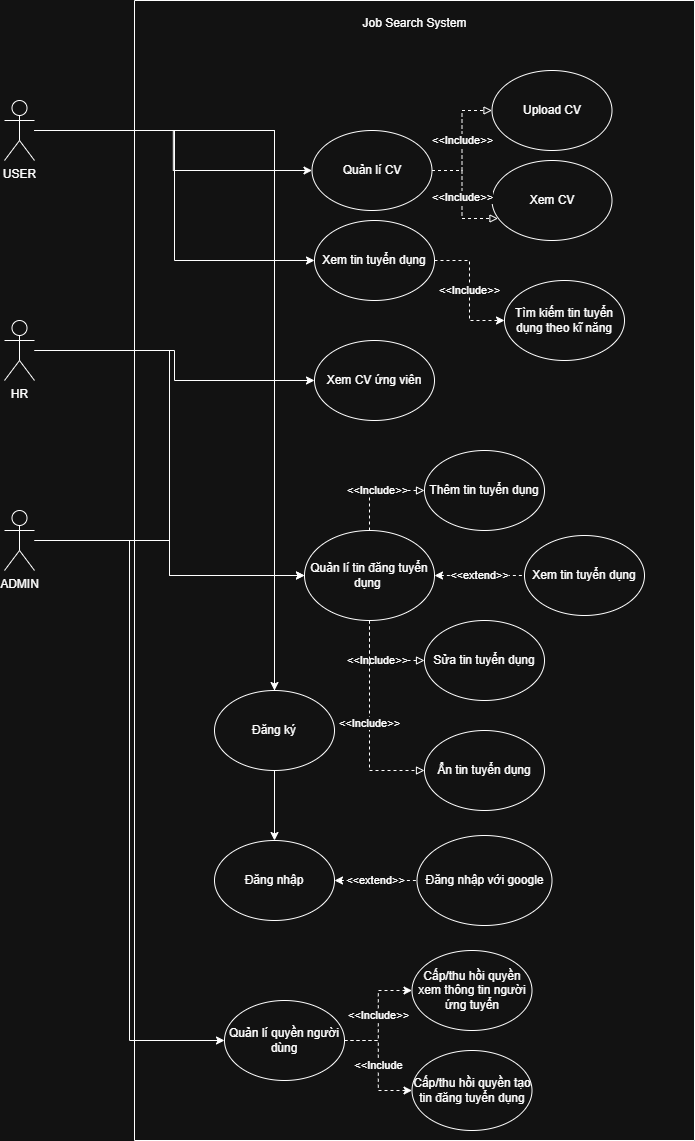

The diagram above was exported from draw.io. Its source (the exported page's mxGraphModel, read from the mxfile embedded in the PNG):
<mxGraphModel dx="1426" dy="781" grid="1" gridSize="10" guides="1" tooltips="1" connect="1" arrows="1" fold="1" page="1" pageScale="1" pageWidth="3300" pageHeight="4681" math="0" shadow="0">
  <root>
    <mxCell id="0" />
    <mxCell id="1" parent="0" />
    <mxCell id="oiq2Jwc-A9WAwpW4Hep4-15" style="edgeStyle=orthogonalEdgeStyle;rounded=0;orthogonalLoop=1;jettySize=auto;html=1;" edge="1" parent="1" source="oiq2Jwc-A9WAwpW4Hep4-2" target="oiq2Jwc-A9WAwpW4Hep4-6">
      <mxGeometry relative="1" as="geometry" />
    </mxCell>
    <mxCell id="oiq2Jwc-A9WAwpW4Hep4-20" style="edgeStyle=orthogonalEdgeStyle;rounded=0;orthogonalLoop=1;jettySize=auto;html=1;entryX=0.5;entryY=0;entryDx=0;entryDy=0;" edge="1" parent="1" source="oiq2Jwc-A9WAwpW4Hep4-2" target="oiq2Jwc-A9WAwpW4Hep4-7">
      <mxGeometry relative="1" as="geometry" />
    </mxCell>
    <mxCell id="oiq2Jwc-A9WAwpW4Hep4-32" style="edgeStyle=orthogonalEdgeStyle;rounded=0;orthogonalLoop=1;jettySize=auto;html=1;entryX=0;entryY=0.5;entryDx=0;entryDy=0;" edge="1" parent="1" source="oiq2Jwc-A9WAwpW4Hep4-2" target="oiq2Jwc-A9WAwpW4Hep4-31">
      <mxGeometry relative="1" as="geometry" />
    </mxCell>
    <mxCell id="oiq2Jwc-A9WAwpW4Hep4-50" style="edgeStyle=orthogonalEdgeStyle;rounded=0;orthogonalLoop=1;jettySize=auto;html=1;entryX=0;entryY=0.5;entryDx=0;entryDy=0;" edge="1" parent="1" source="oiq2Jwc-A9WAwpW4Hep4-2" target="oiq2Jwc-A9WAwpW4Hep4-49">
      <mxGeometry relative="1" as="geometry" />
    </mxCell>
    <mxCell id="oiq2Jwc-A9WAwpW4Hep4-2" value="USER" style="shape=umlActor;verticalLabelPosition=bottom;verticalAlign=top;html=1;outlineConnect=0;" vertex="1" parent="1">
      <mxGeometry x="250" y="190" width="30" height="60" as="geometry" />
    </mxCell>
    <mxCell id="oiq2Jwc-A9WAwpW4Hep4-24" style="edgeStyle=orthogonalEdgeStyle;rounded=0;orthogonalLoop=1;jettySize=auto;html=1;entryX=0;entryY=0.5;entryDx=0;entryDy=0;" edge="1" parent="1" source="oiq2Jwc-A9WAwpW4Hep4-3" target="oiq2Jwc-A9WAwpW4Hep4-21">
      <mxGeometry relative="1" as="geometry" />
    </mxCell>
    <mxCell id="oiq2Jwc-A9WAwpW4Hep4-46" style="edgeStyle=orthogonalEdgeStyle;rounded=0;orthogonalLoop=1;jettySize=auto;html=1;entryX=0;entryY=0.5;entryDx=0;entryDy=0;" edge="1" parent="1" source="oiq2Jwc-A9WAwpW4Hep4-3" target="oiq2Jwc-A9WAwpW4Hep4-41">
      <mxGeometry relative="1" as="geometry" />
    </mxCell>
    <mxCell id="oiq2Jwc-A9WAwpW4Hep4-3" value="ADMIN" style="shape=umlActor;verticalLabelPosition=bottom;verticalAlign=top;html=1;outlineConnect=0;" vertex="1" parent="1">
      <mxGeometry x="250" y="600" width="30" height="60" as="geometry" />
    </mxCell>
    <mxCell id="oiq2Jwc-A9WAwpW4Hep4-5" value="" style="swimlane;startSize=0;" vertex="1" parent="1">
      <mxGeometry x="380" y="90" width="560" height="1140" as="geometry" />
    </mxCell>
    <mxCell id="oiq2Jwc-A9WAwpW4Hep4-9" value="&amp;lt;&amp;lt;extend&amp;gt;&amp;gt;" style="edgeStyle=orthogonalEdgeStyle;rounded=0;orthogonalLoop=1;jettySize=auto;html=1;entryX=0;entryY=0.5;entryDx=0;entryDy=0;dashed=1;startArrow=classic;startFill=1;endArrow=none;endFill=0;" edge="1" parent="oiq2Jwc-A9WAwpW4Hep4-5" source="oiq2Jwc-A9WAwpW4Hep4-6" target="oiq2Jwc-A9WAwpW4Hep4-8">
      <mxGeometry relative="1" as="geometry" />
    </mxCell>
    <mxCell id="oiq2Jwc-A9WAwpW4Hep4-6" value="Đăng nhập" style="ellipse;whiteSpace=wrap;html=1;" vertex="1" parent="oiq2Jwc-A9WAwpW4Hep4-5">
      <mxGeometry x="80" y="840" width="120" height="80" as="geometry" />
    </mxCell>
    <mxCell id="oiq2Jwc-A9WAwpW4Hep4-7" value="Đăng ký" style="ellipse;whiteSpace=wrap;html=1;" vertex="1" parent="oiq2Jwc-A9WAwpW4Hep4-5">
      <mxGeometry x="80" y="690" width="120" height="80" as="geometry" />
    </mxCell>
    <mxCell id="oiq2Jwc-A9WAwpW4Hep4-8" value="Đăng nhập với google" style="ellipse;whiteSpace=wrap;html=1;" vertex="1" parent="oiq2Jwc-A9WAwpW4Hep4-5">
      <mxGeometry x="282.5" y="835" width="135" height="90" as="geometry" />
    </mxCell>
    <mxCell id="oiq2Jwc-A9WAwpW4Hep4-29" value="&amp;lt;&amp;lt;Include&amp;gt;&amp;gt;" style="edgeStyle=orthogonalEdgeStyle;rounded=0;orthogonalLoop=1;jettySize=auto;html=1;entryX=0;entryY=0.5;entryDx=0;entryDy=0;dashed=1;endArrow=block;endFill=0;" edge="1" parent="oiq2Jwc-A9WAwpW4Hep4-5" source="oiq2Jwc-A9WAwpW4Hep4-21" target="oiq2Jwc-A9WAwpW4Hep4-26">
      <mxGeometry relative="1" as="geometry" />
    </mxCell>
    <mxCell id="oiq2Jwc-A9WAwpW4Hep4-30" value="&amp;lt;&amp;lt;Include&amp;gt;&amp;gt;" style="edgeStyle=orthogonalEdgeStyle;rounded=0;orthogonalLoop=1;jettySize=auto;html=1;entryX=0;entryY=0.5;entryDx=0;entryDy=0;dashed=1;endArrow=block;endFill=0;" edge="1" parent="oiq2Jwc-A9WAwpW4Hep4-5" source="oiq2Jwc-A9WAwpW4Hep4-21" target="oiq2Jwc-A9WAwpW4Hep4-27">
      <mxGeometry relative="1" as="geometry" />
    </mxCell>
    <mxCell id="oiq2Jwc-A9WAwpW4Hep4-36" value="&amp;lt;&amp;lt;extend&amp;gt;&amp;gt;" style="edgeStyle=orthogonalEdgeStyle;rounded=0;orthogonalLoop=1;jettySize=auto;html=1;entryX=0;entryY=0.5;entryDx=0;entryDy=0;dashed=1;endArrow=none;endFill=0;startArrow=classic;startFill=1;" edge="1" parent="oiq2Jwc-A9WAwpW4Hep4-5" source="oiq2Jwc-A9WAwpW4Hep4-21" target="oiq2Jwc-A9WAwpW4Hep4-35">
      <mxGeometry relative="1" as="geometry" />
    </mxCell>
    <mxCell id="oiq2Jwc-A9WAwpW4Hep4-21" value="Quản lí tin đăng tuyển dụng&amp;nbsp;" style="ellipse;whiteSpace=wrap;html=1;" vertex="1" parent="oiq2Jwc-A9WAwpW4Hep4-5">
      <mxGeometry x="170" y="530" width="130" height="90" as="geometry" />
    </mxCell>
    <mxCell id="oiq2Jwc-A9WAwpW4Hep4-26" value="Sửa tin tuyển dụng" style="ellipse;whiteSpace=wrap;html=1;" vertex="1" parent="oiq2Jwc-A9WAwpW4Hep4-5">
      <mxGeometry x="290" y="620" width="120" height="80" as="geometry" />
    </mxCell>
    <mxCell id="oiq2Jwc-A9WAwpW4Hep4-27" value="Ẩn tin tuyển dụng" style="ellipse;whiteSpace=wrap;html=1;" vertex="1" parent="oiq2Jwc-A9WAwpW4Hep4-5">
      <mxGeometry x="290" y="730" width="120" height="80" as="geometry" />
    </mxCell>
    <mxCell id="oiq2Jwc-A9WAwpW4Hep4-25" value="Thêm tin tuyển dụng" style="ellipse;whiteSpace=wrap;html=1;" vertex="1" parent="oiq2Jwc-A9WAwpW4Hep4-5">
      <mxGeometry x="290" y="450" width="120" height="80" as="geometry" />
    </mxCell>
    <mxCell id="oiq2Jwc-A9WAwpW4Hep4-28" value="&amp;lt;&amp;lt;Include&amp;gt;&amp;gt;" style="edgeStyle=orthogonalEdgeStyle;rounded=0;orthogonalLoop=1;jettySize=auto;html=1;entryX=0;entryY=0.5;entryDx=0;entryDy=0;dashed=1;endArrow=block;endFill=0;" edge="1" parent="oiq2Jwc-A9WAwpW4Hep4-5" source="oiq2Jwc-A9WAwpW4Hep4-21" target="oiq2Jwc-A9WAwpW4Hep4-25">
      <mxGeometry relative="1" as="geometry" />
    </mxCell>
    <mxCell id="oiq2Jwc-A9WAwpW4Hep4-39" value="&amp;lt;&amp;lt;Include&amp;gt;&amp;gt;" style="edgeStyle=orthogonalEdgeStyle;rounded=0;orthogonalLoop=1;jettySize=auto;html=1;entryX=0;entryY=0.5;entryDx=0;entryDy=0;dashed=1;endArrow=block;endFill=0;" edge="1" parent="oiq2Jwc-A9WAwpW4Hep4-5" source="oiq2Jwc-A9WAwpW4Hep4-31" target="oiq2Jwc-A9WAwpW4Hep4-33">
      <mxGeometry relative="1" as="geometry" />
    </mxCell>
    <mxCell id="oiq2Jwc-A9WAwpW4Hep4-31" value="Quản lí CV" style="ellipse;whiteSpace=wrap;html=1;" vertex="1" parent="oiq2Jwc-A9WAwpW4Hep4-5">
      <mxGeometry x="177.5" y="130" width="120" height="80" as="geometry" />
    </mxCell>
    <mxCell id="oiq2Jwc-A9WAwpW4Hep4-33" value="Upload CV" style="ellipse;whiteSpace=wrap;html=1;" vertex="1" parent="oiq2Jwc-A9WAwpW4Hep4-5">
      <mxGeometry x="357.5" y="70" width="120" height="80" as="geometry" />
    </mxCell>
    <mxCell id="oiq2Jwc-A9WAwpW4Hep4-35" value="Xem tin tuyển dụng" style="ellipse;whiteSpace=wrap;html=1;" vertex="1" parent="oiq2Jwc-A9WAwpW4Hep4-5">
      <mxGeometry x="390" y="535" width="120" height="80" as="geometry" />
    </mxCell>
    <mxCell id="oiq2Jwc-A9WAwpW4Hep4-34" value="Xem CV" style="ellipse;whiteSpace=wrap;html=1;" vertex="1" parent="oiq2Jwc-A9WAwpW4Hep4-5">
      <mxGeometry x="357.5" y="160" width="120" height="80" as="geometry" />
    </mxCell>
    <mxCell id="oiq2Jwc-A9WAwpW4Hep4-40" value="&amp;lt;&amp;lt;Include&amp;gt;&amp;gt;" style="edgeStyle=orthogonalEdgeStyle;rounded=0;orthogonalLoop=1;jettySize=auto;html=1;entryX=0.05;entryY=0.725;entryDx=0;entryDy=0;entryPerimeter=0;dashed=1;endArrow=block;endFill=0;" edge="1" parent="oiq2Jwc-A9WAwpW4Hep4-5" source="oiq2Jwc-A9WAwpW4Hep4-31" target="oiq2Jwc-A9WAwpW4Hep4-34">
      <mxGeometry relative="1" as="geometry" />
    </mxCell>
    <mxCell id="oiq2Jwc-A9WAwpW4Hep4-44" value="&amp;lt;&amp;lt;Include&amp;gt;&amp;gt;" style="edgeStyle=orthogonalEdgeStyle;rounded=0;orthogonalLoop=1;jettySize=auto;html=1;dashed=1;" edge="1" parent="oiq2Jwc-A9WAwpW4Hep4-5" source="oiq2Jwc-A9WAwpW4Hep4-41" target="oiq2Jwc-A9WAwpW4Hep4-42">
      <mxGeometry relative="1" as="geometry" />
    </mxCell>
    <mxCell id="oiq2Jwc-A9WAwpW4Hep4-45" value="&amp;lt;&amp;lt;Include" style="edgeStyle=orthogonalEdgeStyle;rounded=0;orthogonalLoop=1;jettySize=auto;html=1;entryX=0;entryY=0.5;entryDx=0;entryDy=0;dashed=1;" edge="1" parent="oiq2Jwc-A9WAwpW4Hep4-5" source="oiq2Jwc-A9WAwpW4Hep4-41" target="oiq2Jwc-A9WAwpW4Hep4-43">
      <mxGeometry relative="1" as="geometry" />
    </mxCell>
    <mxCell id="oiq2Jwc-A9WAwpW4Hep4-41" value="Quản lí quyền người dùng" style="ellipse;whiteSpace=wrap;html=1;" vertex="1" parent="oiq2Jwc-A9WAwpW4Hep4-5">
      <mxGeometry x="90" y="1000" width="120" height="80" as="geometry" />
    </mxCell>
    <mxCell id="oiq2Jwc-A9WAwpW4Hep4-42" value="Cấp/thu hồi quyền xem thông tin người ứng tuyển" style="ellipse;whiteSpace=wrap;html=1;" vertex="1" parent="oiq2Jwc-A9WAwpW4Hep4-5">
      <mxGeometry x="277.5" y="950" width="120" height="80" as="geometry" />
    </mxCell>
    <mxCell id="oiq2Jwc-A9WAwpW4Hep4-43" value="Cấp/thu hồi quyền tạo tin đăng tuyển dụng" style="ellipse;whiteSpace=wrap;html=1;" vertex="1" parent="oiq2Jwc-A9WAwpW4Hep4-5">
      <mxGeometry x="277.5" y="1050" width="120" height="80" as="geometry" />
    </mxCell>
    <mxCell id="oiq2Jwc-A9WAwpW4Hep4-47" value="Xem CV ứng viên" style="ellipse;whiteSpace=wrap;html=1;" vertex="1" parent="oiq2Jwc-A9WAwpW4Hep4-5">
      <mxGeometry x="180" y="340" width="120" height="80" as="geometry" />
    </mxCell>
    <mxCell id="oiq2Jwc-A9WAwpW4Hep4-52" value="&amp;lt;&amp;lt;Include&amp;gt;&amp;gt;" style="edgeStyle=orthogonalEdgeStyle;rounded=0;orthogonalLoop=1;jettySize=auto;html=1;entryX=0;entryY=0.5;entryDx=0;entryDy=0;dashed=1;" edge="1" parent="oiq2Jwc-A9WAwpW4Hep4-5" source="oiq2Jwc-A9WAwpW4Hep4-49" target="oiq2Jwc-A9WAwpW4Hep4-51">
      <mxGeometry relative="1" as="geometry" />
    </mxCell>
    <mxCell id="oiq2Jwc-A9WAwpW4Hep4-49" value="Xem tin tuyển dụng" style="ellipse;whiteSpace=wrap;html=1;" vertex="1" parent="oiq2Jwc-A9WAwpW4Hep4-5">
      <mxGeometry x="180" y="220" width="120" height="80" as="geometry" />
    </mxCell>
    <mxCell id="oiq2Jwc-A9WAwpW4Hep4-51" value="Tìm kiếm tin tuyển dụng theo kĩ năng" style="ellipse;whiteSpace=wrap;html=1;" vertex="1" parent="oiq2Jwc-A9WAwpW4Hep4-5">
      <mxGeometry x="370" y="280" width="120" height="80" as="geometry" />
    </mxCell>
    <mxCell id="oiq2Jwc-A9WAwpW4Hep4-53" value="Job Search System" style="text;html=1;align=center;verticalAlign=middle;resizable=0;points=[];autosize=1;strokeColor=none;fillColor=none;" vertex="1" parent="oiq2Jwc-A9WAwpW4Hep4-5">
      <mxGeometry x="215" y="8" width="130" height="30" as="geometry" />
    </mxCell>
    <mxCell id="oiq2Jwc-A9WAwpW4Hep4-22" style="edgeStyle=orthogonalEdgeStyle;rounded=0;orthogonalLoop=1;jettySize=auto;html=1;entryX=0;entryY=0.5;entryDx=0;entryDy=0;" edge="1" parent="1" source="oiq2Jwc-A9WAwpW4Hep4-1" target="oiq2Jwc-A9WAwpW4Hep4-21">
      <mxGeometry relative="1" as="geometry" />
    </mxCell>
    <mxCell id="oiq2Jwc-A9WAwpW4Hep4-48" style="edgeStyle=orthogonalEdgeStyle;rounded=0;orthogonalLoop=1;jettySize=auto;html=1;" edge="1" parent="1" source="oiq2Jwc-A9WAwpW4Hep4-1" target="oiq2Jwc-A9WAwpW4Hep4-47">
      <mxGeometry relative="1" as="geometry" />
    </mxCell>
    <mxCell id="oiq2Jwc-A9WAwpW4Hep4-1" value="HR" style="shape=umlActor;verticalLabelPosition=bottom;verticalAlign=top;html=1;outlineConnect=0;" vertex="1" parent="1">
      <mxGeometry x="250" y="410" width="30" height="60" as="geometry" />
    </mxCell>
  </root>
</mxGraphModel>